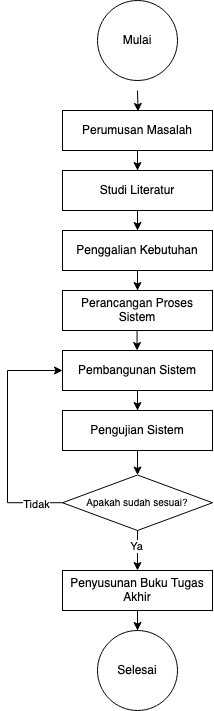

The diagram above was exported from draw.io. Its source (the exported page's mxGraphModel, read from the mxfile embedded in the PNG):
<mxGraphModel dx="1004" dy="652" grid="1" gridSize="10" guides="1" tooltips="1" connect="1" arrows="1" fold="1" page="1" pageScale="1" pageWidth="827" pageHeight="1169" math="0" shadow="0">
  <root>
    <mxCell id="WIyWlLk6GJQsqaUBKTNV-0" />
    <mxCell id="WIyWlLk6GJQsqaUBKTNV-1" parent="WIyWlLk6GJQsqaUBKTNV-0" />
    <mxCell id="6Zu5JEkgH6lUoBUystVg-2" value="" style="edgeStyle=orthogonalEdgeStyle;rounded=0;orthogonalLoop=1;jettySize=auto;html=1;" parent="WIyWlLk6GJQsqaUBKTNV-1" target="6Zu5JEkgH6lUoBUystVg-1" edge="1">
      <mxGeometry relative="1" as="geometry">
        <mxPoint x="340" y="120" as="sourcePoint" />
      </mxGeometry>
    </mxCell>
    <mxCell id="6Zu5JEkgH6lUoBUystVg-4" value="" style="edgeStyle=orthogonalEdgeStyle;rounded=0;orthogonalLoop=1;jettySize=auto;html=1;" parent="WIyWlLk6GJQsqaUBKTNV-1" source="6Zu5JEkgH6lUoBUystVg-1" target="6Zu5JEkgH6lUoBUystVg-3" edge="1">
      <mxGeometry relative="1" as="geometry" />
    </mxCell>
    <mxCell id="6Zu5JEkgH6lUoBUystVg-1" value="Perumusan Masalah" style="whiteSpace=wrap;html=1;" parent="WIyWlLk6GJQsqaUBKTNV-1" vertex="1">
      <mxGeometry x="265" y="140" width="150" height="40" as="geometry" />
    </mxCell>
    <mxCell id="6Zu5JEkgH6lUoBUystVg-6" value="" style="edgeStyle=orthogonalEdgeStyle;rounded=0;orthogonalLoop=1;jettySize=auto;html=1;" parent="WIyWlLk6GJQsqaUBKTNV-1" source="6Zu5JEkgH6lUoBUystVg-3" target="6Zu5JEkgH6lUoBUystVg-5" edge="1">
      <mxGeometry relative="1" as="geometry" />
    </mxCell>
    <mxCell id="6Zu5JEkgH6lUoBUystVg-3" value="Studi Literatur" style="whiteSpace=wrap;html=1;" parent="WIyWlLk6GJQsqaUBKTNV-1" vertex="1">
      <mxGeometry x="265" y="200" width="150" height="40" as="geometry" />
    </mxCell>
    <mxCell id="6Zu5JEkgH6lUoBUystVg-8" value="" style="edgeStyle=orthogonalEdgeStyle;rounded=0;orthogonalLoop=1;jettySize=auto;html=1;entryX=0.5;entryY=0;entryDx=0;entryDy=0;" parent="WIyWlLk6GJQsqaUBKTNV-1" source="6Zu5JEkgH6lUoBUystVg-5" target="CiIVeVVrj7qoqcbMiXZI-0" edge="1">
      <mxGeometry relative="1" as="geometry" />
    </mxCell>
    <mxCell id="6Zu5JEkgH6lUoBUystVg-5" value="Penggalian Kebutuhan" style="whiteSpace=wrap;html=1;" parent="WIyWlLk6GJQsqaUBKTNV-1" vertex="1">
      <mxGeometry x="265" y="260" width="150" height="40" as="geometry" />
    </mxCell>
    <mxCell id="6Zu5JEkgH6lUoBUystVg-10" value="" style="edgeStyle=orthogonalEdgeStyle;rounded=0;orthogonalLoop=1;jettySize=auto;html=1;" parent="WIyWlLk6GJQsqaUBKTNV-1" source="6Zu5JEkgH6lUoBUystVg-7" target="6Zu5JEkgH6lUoBUystVg-9" edge="1">
      <mxGeometry relative="1" as="geometry" />
    </mxCell>
    <mxCell id="6Zu5JEkgH6lUoBUystVg-7" value="Pembangunan Sistem" style="whiteSpace=wrap;html=1;" parent="WIyWlLk6GJQsqaUBKTNV-1" vertex="1">
      <mxGeometry x="265" y="380" width="150" height="40" as="geometry" />
    </mxCell>
    <mxCell id="6Zu5JEkgH6lUoBUystVg-14" value="" style="edgeStyle=orthogonalEdgeStyle;rounded=0;orthogonalLoop=1;jettySize=auto;html=1;" parent="WIyWlLk6GJQsqaUBKTNV-1" source="6Zu5JEkgH6lUoBUystVg-9" target="6Zu5JEkgH6lUoBUystVg-13" edge="1">
      <mxGeometry relative="1" as="geometry" />
    </mxCell>
    <mxCell id="6Zu5JEkgH6lUoBUystVg-9" value="Pengujian Sistem" style="whiteSpace=wrap;html=1;" parent="WIyWlLk6GJQsqaUBKTNV-1" vertex="1">
      <mxGeometry x="265" y="440" width="150" height="40" as="geometry" />
    </mxCell>
    <mxCell id="6Zu5JEkgH6lUoBUystVg-19" style="edgeStyle=orthogonalEdgeStyle;rounded=0;orthogonalLoop=1;jettySize=auto;html=1;entryX=0.5;entryY=0;entryDx=0;entryDy=0;" parent="WIyWlLk6GJQsqaUBKTNV-1" source="6Zu5JEkgH6lUoBUystVg-13" target="6Zu5JEkgH6lUoBUystVg-17" edge="1">
      <mxGeometry relative="1" as="geometry" />
    </mxCell>
    <mxCell id="6Zu5JEkgH6lUoBUystVg-23" value="Ya" style="edgeLabel;html=1;align=center;verticalAlign=middle;resizable=0;points=[];" parent="6Zu5JEkgH6lUoBUystVg-19" connectable="0" vertex="1">
      <mxGeometry x="-0.2" y="-2" relative="1" as="geometry">
        <mxPoint as="offset" />
      </mxGeometry>
    </mxCell>
    <mxCell id="6Zu5JEkgH6lUoBUystVg-21" style="edgeStyle=orthogonalEdgeStyle;rounded=0;orthogonalLoop=1;jettySize=auto;html=1;entryX=0;entryY=0.5;entryDx=0;entryDy=0;" parent="WIyWlLk6GJQsqaUBKTNV-1" source="6Zu5JEkgH6lUoBUystVg-13" target="6Zu5JEkgH6lUoBUystVg-7" edge="1">
      <mxGeometry relative="1" as="geometry">
        <Array as="points">
          <mxPoint x="210" y="532" />
          <mxPoint x="210" y="400" />
        </Array>
      </mxGeometry>
    </mxCell>
    <mxCell id="6Zu5JEkgH6lUoBUystVg-22" value="Tidak" style="edgeLabel;html=1;align=center;verticalAlign=middle;resizable=0;points=[];" parent="6Zu5JEkgH6lUoBUystVg-21" connectable="0" vertex="1">
      <mxGeometry x="-0.7844" y="1" relative="1" as="geometry">
        <mxPoint as="offset" />
      </mxGeometry>
    </mxCell>
    <mxCell id="6Zu5JEkgH6lUoBUystVg-13" value="&lt;font style=&quot;font-size: 10px;&quot;&gt;Apakah sudah sesuai?&lt;/font&gt;" style="rhombus;whiteSpace=wrap;html=1;" parent="WIyWlLk6GJQsqaUBKTNV-1" vertex="1">
      <mxGeometry x="265" y="504.5" width="150" height="55.5" as="geometry" />
    </mxCell>
    <mxCell id="6Zu5JEkgH6lUoBUystVg-25" value="" style="edgeStyle=orthogonalEdgeStyle;rounded=0;orthogonalLoop=1;jettySize=auto;html=1;" parent="WIyWlLk6GJQsqaUBKTNV-1" source="6Zu5JEkgH6lUoBUystVg-17" target="6Zu5JEkgH6lUoBUystVg-24" edge="1">
      <mxGeometry relative="1" as="geometry" />
    </mxCell>
    <mxCell id="6Zu5JEkgH6lUoBUystVg-17" value="Penyusunan Buku Tugas Akhir" style="whiteSpace=wrap;html=1;" parent="WIyWlLk6GJQsqaUBKTNV-1" vertex="1">
      <mxGeometry x="265" y="600" width="150" height="40" as="geometry" />
    </mxCell>
    <mxCell id="6Zu5JEkgH6lUoBUystVg-24" value="Selesai" style="ellipse;whiteSpace=wrap;html=1;" parent="WIyWlLk6GJQsqaUBKTNV-1" vertex="1">
      <mxGeometry x="300" y="660" width="80" height="80" as="geometry" />
    </mxCell>
    <mxCell id="6Zu5JEkgH6lUoBUystVg-26" value="Mulai" style="ellipse;whiteSpace=wrap;html=1;aspect=fixed;" parent="WIyWlLk6GJQsqaUBKTNV-1" vertex="1">
      <mxGeometry x="300" y="30" width="80" height="80" as="geometry" />
    </mxCell>
    <mxCell id="CiIVeVVrj7qoqcbMiXZI-0" value="Perancangan Proses Sistem" style="whiteSpace=wrap;html=1;" vertex="1" parent="WIyWlLk6GJQsqaUBKTNV-1">
      <mxGeometry x="265" y="320" width="150" height="40" as="geometry" />
    </mxCell>
    <mxCell id="CiIVeVVrj7qoqcbMiXZI-3" value="" style="edgeStyle=orthogonalEdgeStyle;rounded=0;orthogonalLoop=1;jettySize=auto;html=1;entryX=0.5;entryY=0;entryDx=0;entryDy=0;" edge="1" parent="WIyWlLk6GJQsqaUBKTNV-1">
      <mxGeometry relative="1" as="geometry">
        <mxPoint x="339.55" y="360" as="sourcePoint" />
        <mxPoint x="339.55" y="380" as="targetPoint" />
      </mxGeometry>
    </mxCell>
  </root>
</mxGraphModel>